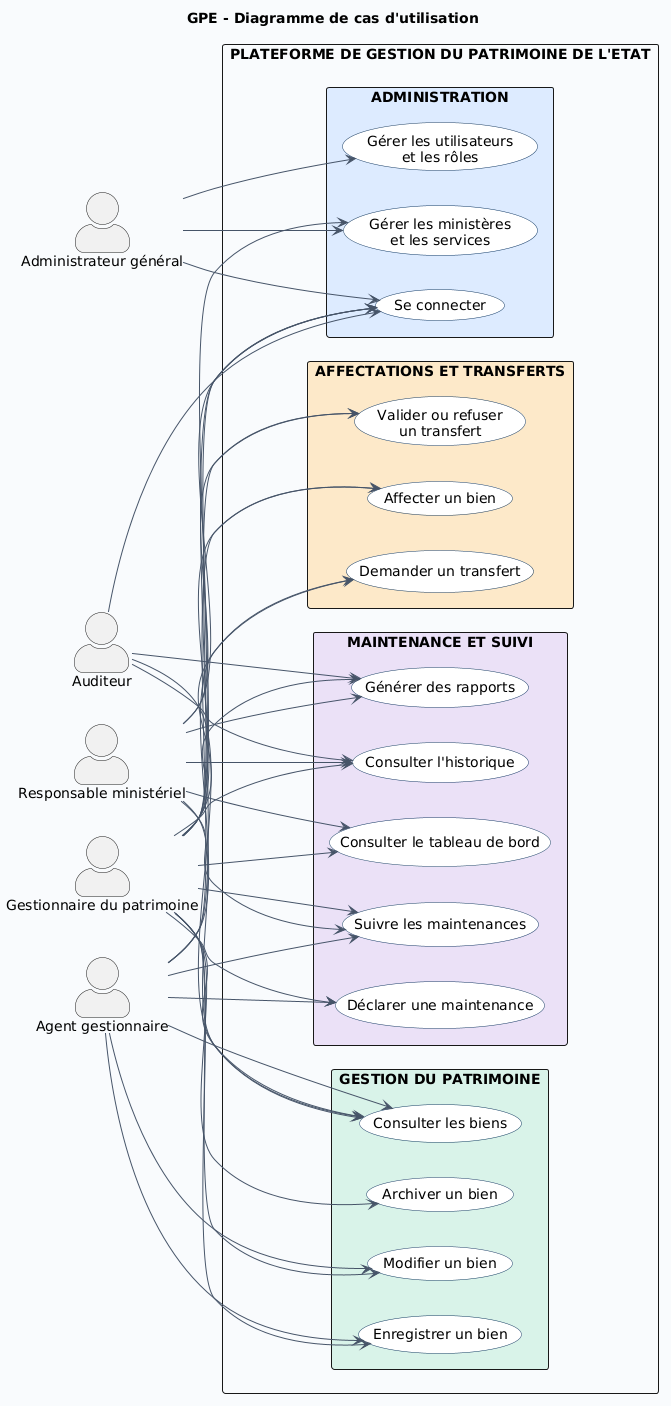

The diagram above was rendered by PlantUML. Its source (embedded in the PNG):
@startuml
title GPE - Diagramme de cas d'utilisation

left to right direction
skinparam backgroundColor #F8FAFC
skinparam shadowing false
skinparam packageStyle rectangle
skinparam actorStyle awesome
skinparam defaultFontName Arial

skinparam usecase {
  BorderColor #163B63
  ArrowColor #475569
  BackgroundColor #FFFFFF
}

actor "Administrateur général" as Admin
actor "Gestionnaire du patrimoine" as GP
actor "Responsable ministériel" as RM
actor "Agent gestionnaire" as AG
actor "Auditeur" as AUD

rectangle "PLATEFORME DE GESTION DU PATRIMOINE DE L'ETAT" {

  package "ADMINISTRATION" #DCEAFE {
    usecase "Se connecter" as UC1
    usecase "Gérer les utilisateurs\net les rôles" as UC2
    usecase "Gérer les ministères\net les services" as UC3
  }

  package "GESTION DU PATRIMOINE" #D9F2E8 {
    usecase "Enregistrer un bien" as UC4
    usecase "Consulter les biens" as UC5
    usecase "Modifier un bien" as UC6
    usecase "Archiver un bien" as UC7
  }

  package "AFFECTATIONS ET TRANSFERTS" #FCE9C9 {
    usecase "Affecter un bien" as UC8
    usecase "Demander un transfert" as UC9
    usecase "Valider ou refuser\nun transfert" as UC10
  }

  package "MAINTENANCE ET SUIVI" #EAE0F7 {
    usecase "Déclarer une maintenance" as UC11
    usecase "Suivre les maintenances" as UC12
    usecase "Consulter le tableau de bord" as UC13
    usecase "Générer des rapports" as UC14
    usecase "Consulter l'historique" as UC15
  }
}

Admin --> UC1
Admin --> UC2
Admin --> UC3

GP --> UC1
GP --> UC3
GP --> UC4
GP --> UC5
GP --> UC6
GP --> UC7
GP --> UC8
GP --> UC9
GP --> UC10
GP --> UC11
GP --> UC12
GP --> UC13
GP --> UC14
GP --> UC15

RM --> UC1
RM --> UC5
RM --> UC10
RM --> UC12
RM --> UC13
RM --> UC14
RM --> UC15

AG --> UC1
AG --> UC4
AG --> UC5
AG --> UC6
AG --> UC8
AG --> UC9
AG --> UC11
AG --> UC12

AUD --> UC1
AUD --> UC5
AUD --> UC14
AUD --> UC15
@enduml